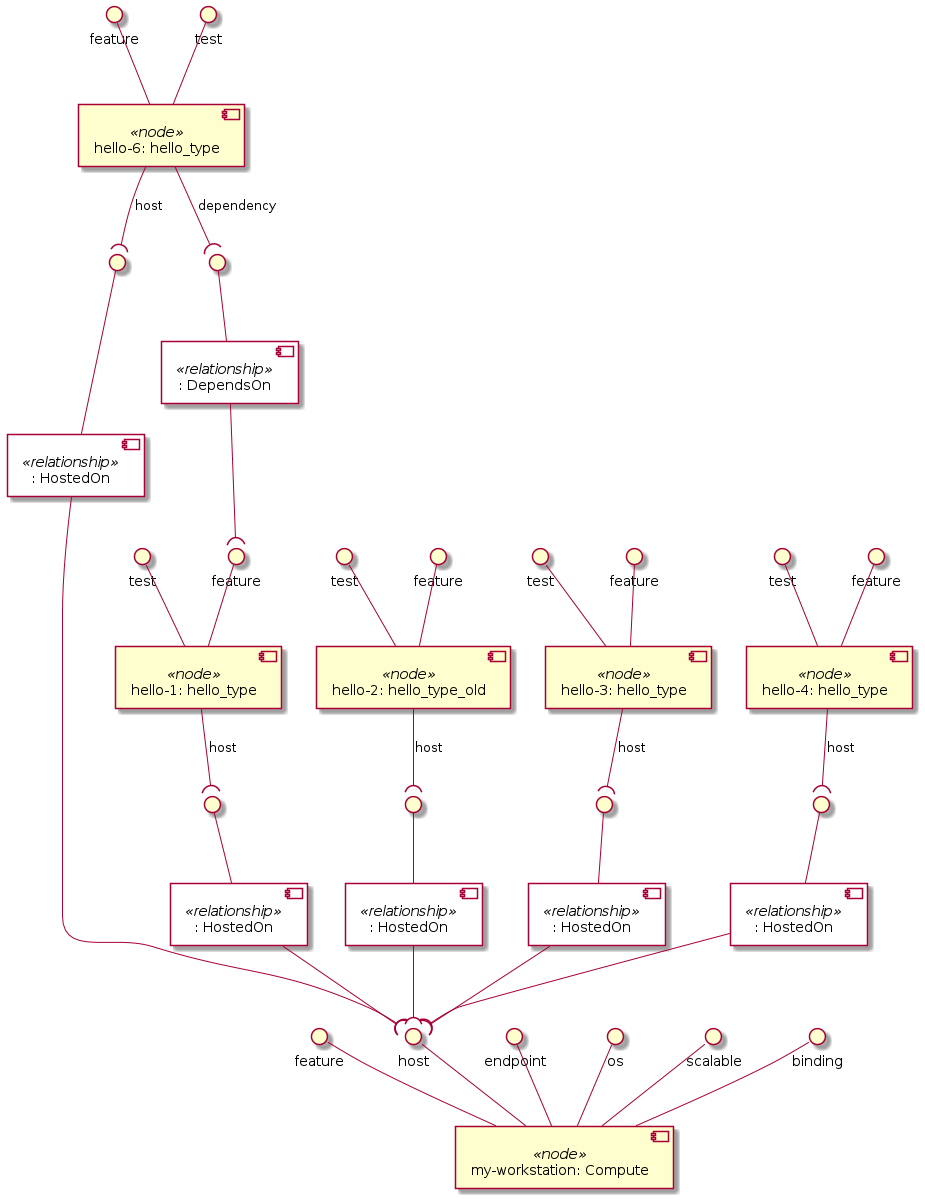

The diagram above was rendered by PlantUML. Its source (embedded in the PNG):
@startuml
skinparam componentStyle uml2
skinparam component {
  backgroundColor<<relationship>> White
}

component "my-workstation: Compute" <<node>> as node_my_workstation
interface "feature" as node_my_workstation_feature
node_my_workstation_feature -- node_my_workstation
interface "host" as node_my_workstation_host
node_my_workstation_host -- node_my_workstation
interface "endpoint" as node_my_workstation_endpoint
node_my_workstation_endpoint -- node_my_workstation
interface "os" as node_my_workstation_os
node_my_workstation_os -- node_my_workstation
interface "scalable" as node_my_workstation_scalable
node_my_workstation_scalable -- node_my_workstation
interface "binding" as node_my_workstation_binding
node_my_workstation_binding -- node_my_workstation

component "hello-1: hello_type" <<node>> as node_hello_1
interface "feature" as node_hello_1_feature
node_hello_1_feature -- node_hello_1
interface "test" as node_hello_1_test
node_hello_1_test -- node_hello_1
component ": HostedOn" <<relationship>> as node_hello_1_host_relationship0
interface " " as node_hello_1_host_relationship0_source
node_hello_1_host_relationship0_source -- node_hello_1_host_relationship0
node_hello_1 --( node_hello_1_host_relationship0_source : host

component "hello-2: hello_type_old" <<node>> as node_hello_2
interface "feature" as node_hello_2_feature
node_hello_2_feature -- node_hello_2
interface "test" as node_hello_2_test
node_hello_2_test -- node_hello_2
component ": HostedOn" <<relationship>> as node_hello_2_host_relationship0
interface " " as node_hello_2_host_relationship0_source
node_hello_2_host_relationship0_source -- node_hello_2_host_relationship0
node_hello_2 --( node_hello_2_host_relationship0_source : host

component "hello-3: hello_type" <<node>> as node_hello_3
interface "feature" as node_hello_3_feature
node_hello_3_feature -- node_hello_3
interface "test" as node_hello_3_test
node_hello_3_test -- node_hello_3
component ": HostedOn" <<relationship>> as node_hello_3_host_relationship0
interface " " as node_hello_3_host_relationship0_source
node_hello_3_host_relationship0_source -- node_hello_3_host_relationship0
node_hello_3 --( node_hello_3_host_relationship0_source : host

component "hello-4: hello_type" <<node>> as node_hello_4
interface "feature" as node_hello_4_feature
node_hello_4_feature -- node_hello_4
interface "test" as node_hello_4_test
node_hello_4_test -- node_hello_4
component ": HostedOn" <<relationship>> as node_hello_4_host_relationship0
interface " " as node_hello_4_host_relationship0_source
node_hello_4_host_relationship0_source -- node_hello_4_host_relationship0
node_hello_4 --( node_hello_4_host_relationship0_source : host

component "hello-6: hello_type" <<node>> as node_hello_6
interface "feature" as node_hello_6_feature
node_hello_6_feature -- node_hello_6
interface "test" as node_hello_6_test
node_hello_6_test -- node_hello_6
component ": DependsOn" <<relationship>> as node_hello_6_dependency_relationship0
interface " " as node_hello_6_dependency_relationship0_source
node_hello_6_dependency_relationship0_source -- node_hello_6_dependency_relationship0
node_hello_6 --( node_hello_6_dependency_relationship0_source : dependency
component ": HostedOn" <<relationship>> as node_hello_6_host_relationship1
interface " " as node_hello_6_host_relationship1_source
node_hello_6_host_relationship1_source -- node_hello_6_host_relationship1
node_hello_6 --( node_hello_6_host_relationship1_source : host

node_hello_1_host_relationship0 --( node_my_workstation_host
node_hello_2_host_relationship0 --( node_my_workstation_host
node_hello_3_host_relationship0 --( node_my_workstation_host
node_hello_4_host_relationship0 --( node_my_workstation_host
node_hello_6_dependency_relationship0 --( node_hello_1_feature
node_hello_6_host_relationship1 --( node_my_workstation_host
@enduml